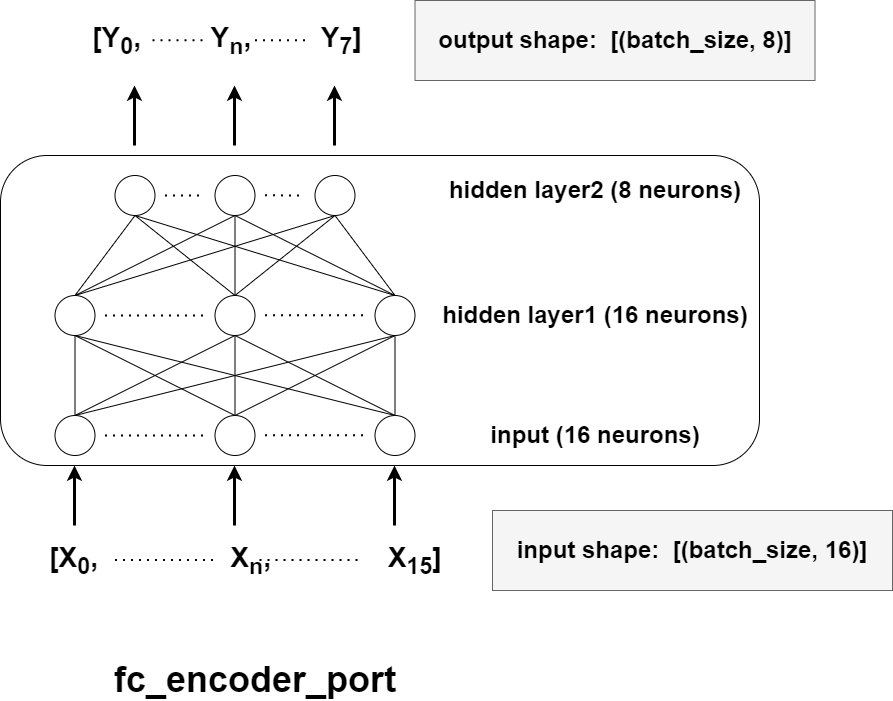

The diagram above was exported from draw.io. Its source (the exported page's mxGraphModel, read from the mxfile embedded in the PNG):
<mxGraphModel dx="-604" dy="1790" grid="1" gridSize="10" guides="1" tooltips="1" connect="1" arrows="1" fold="1" page="1" pageScale="1" pageWidth="827" pageHeight="1169" math="0" shadow="0">
  <root>
    <mxCell id="0" />
    <mxCell id="1" parent="0" />
    <mxCell id="UWP8bIiaMO9ewAU7Xk2l-510" value="" style="rounded=1;whiteSpace=wrap;html=1;" parent="1" vertex="1">
      <mxGeometry x="2040" y="-765" width="759" height="310" as="geometry" />
    </mxCell>
    <mxCell id="UWP8bIiaMO9ewAU7Xk2l-511" value="" style="ellipse;whiteSpace=wrap;html=1;aspect=fixed;" parent="1" vertex="1">
      <mxGeometry x="2094.5" y="-625" width="40" height="40" as="geometry" />
    </mxCell>
    <mxCell id="UWP8bIiaMO9ewAU7Xk2l-512" value="" style="ellipse;whiteSpace=wrap;html=1;aspect=fixed;" parent="1" vertex="1">
      <mxGeometry x="2414.5" y="-625" width="40" height="40" as="geometry" />
    </mxCell>
    <mxCell id="UWP8bIiaMO9ewAU7Xk2l-513" value="" style="ellipse;whiteSpace=wrap;html=1;aspect=fixed;" parent="1" vertex="1">
      <mxGeometry x="2154.5" y="-745" width="40" height="40" as="geometry" />
    </mxCell>
    <mxCell id="UWP8bIiaMO9ewAU7Xk2l-514" value="" style="ellipse;whiteSpace=wrap;html=1;aspect=fixed;" parent="1" vertex="1">
      <mxGeometry x="2354.5" y="-745" width="40" height="40" as="geometry" />
    </mxCell>
    <mxCell id="UWP8bIiaMO9ewAU7Xk2l-515" value="" style="ellipse;whiteSpace=wrap;html=1;aspect=fixed;" parent="1" vertex="1">
      <mxGeometry x="2254.5" y="-625" width="40" height="40" as="geometry" />
    </mxCell>
    <mxCell id="UWP8bIiaMO9ewAU7Xk2l-516" value="" style="ellipse;whiteSpace=wrap;html=1;aspect=fixed;" parent="1" vertex="1">
      <mxGeometry x="2254.5" y="-745" width="40" height="40" as="geometry" />
    </mxCell>
    <mxCell id="UWP8bIiaMO9ewAU7Xk2l-517" value="" style="endArrow=none;dashed=1;html=1;dashPattern=1 3;strokeWidth=2;rounded=0;" parent="1" edge="1">
      <mxGeometry width="50" height="50" relative="1" as="geometry">
        <mxPoint x="2144.5" y="-605" as="sourcePoint" />
        <mxPoint x="2244.5" y="-605" as="targetPoint" />
      </mxGeometry>
    </mxCell>
    <mxCell id="UWP8bIiaMO9ewAU7Xk2l-518" value="" style="endArrow=none;dashed=1;html=1;dashPattern=1 3;strokeWidth=2;rounded=0;" parent="1" edge="1">
      <mxGeometry width="50" height="50" relative="1" as="geometry">
        <mxPoint x="2304.5" y="-605.25" as="sourcePoint" />
        <mxPoint x="2404.5" y="-605.25" as="targetPoint" />
      </mxGeometry>
    </mxCell>
    <mxCell id="UWP8bIiaMO9ewAU7Xk2l-519" value="" style="endArrow=none;dashed=1;html=1;dashPattern=1 3;strokeWidth=2;rounded=0;" parent="1" edge="1">
      <mxGeometry width="50" height="50" relative="1" as="geometry">
        <mxPoint x="2204.5" y="-725.1199999999999" as="sourcePoint" />
        <mxPoint x="2244.5" y="-725" as="targetPoint" />
      </mxGeometry>
    </mxCell>
    <mxCell id="UWP8bIiaMO9ewAU7Xk2l-520" value="" style="endArrow=none;dashed=1;html=1;dashPattern=1 3;strokeWidth=2;rounded=0;" parent="1" edge="1">
      <mxGeometry width="50" height="50" relative="1" as="geometry">
        <mxPoint x="2304.5" y="-725.21" as="sourcePoint" />
        <mxPoint x="2344.5" y="-725" as="targetPoint" />
      </mxGeometry>
    </mxCell>
    <mxCell id="UWP8bIiaMO9ewAU7Xk2l-521" value="" style="endArrow=none;html=1;rounded=0;exitX=0.5;exitY=0;exitDx=0;exitDy=0;entryX=0.5;entryY=1;entryDx=0;entryDy=0;" parent="1" source="UWP8bIiaMO9ewAU7Xk2l-511" target="UWP8bIiaMO9ewAU7Xk2l-513" edge="1">
      <mxGeometry width="50" height="50" relative="1" as="geometry">
        <mxPoint x="2124.5" y="-695" as="sourcePoint" />
        <mxPoint x="2154.5" y="-705" as="targetPoint" />
      </mxGeometry>
    </mxCell>
    <mxCell id="UWP8bIiaMO9ewAU7Xk2l-522" value="" style="endArrow=none;html=1;rounded=0;exitX=0.5;exitY=0;exitDx=0;exitDy=0;entryX=0.5;entryY=1;entryDx=0;entryDy=0;" parent="1" source="UWP8bIiaMO9ewAU7Xk2l-511" target="UWP8bIiaMO9ewAU7Xk2l-516" edge="1">
      <mxGeometry width="50" height="50" relative="1" as="geometry">
        <mxPoint x="2124.5" y="-615" as="sourcePoint" />
        <mxPoint x="2164.5" y="-695" as="targetPoint" />
      </mxGeometry>
    </mxCell>
    <mxCell id="UWP8bIiaMO9ewAU7Xk2l-523" value="" style="endArrow=none;html=1;rounded=0;exitX=0.5;exitY=0;exitDx=0;exitDy=0;entryX=0.5;entryY=1;entryDx=0;entryDy=0;" parent="1" source="UWP8bIiaMO9ewAU7Xk2l-511" target="UWP8bIiaMO9ewAU7Xk2l-514" edge="1">
      <mxGeometry width="50" height="50" relative="1" as="geometry">
        <mxPoint x="2124.5" y="-615" as="sourcePoint" />
        <mxPoint x="2284.5" y="-695" as="targetPoint" />
      </mxGeometry>
    </mxCell>
    <mxCell id="UWP8bIiaMO9ewAU7Xk2l-524" value="" style="endArrow=none;html=1;rounded=0;exitX=0.5;exitY=1;exitDx=0;exitDy=0;entryX=0.5;entryY=0;entryDx=0;entryDy=0;" parent="1" source="UWP8bIiaMO9ewAU7Xk2l-513" target="UWP8bIiaMO9ewAU7Xk2l-515" edge="1">
      <mxGeometry width="50" height="50" relative="1" as="geometry">
        <mxPoint x="2124.5" y="-615" as="sourcePoint" />
        <mxPoint x="2384.5" y="-695" as="targetPoint" />
      </mxGeometry>
    </mxCell>
    <mxCell id="UWP8bIiaMO9ewAU7Xk2l-525" value="" style="endArrow=none;html=1;rounded=0;exitX=0.5;exitY=1;exitDx=0;exitDy=0;entryX=0.5;entryY=0;entryDx=0;entryDy=0;" parent="1" source="UWP8bIiaMO9ewAU7Xk2l-514" target="UWP8bIiaMO9ewAU7Xk2l-515" edge="1">
      <mxGeometry width="50" height="50" relative="1" as="geometry">
        <mxPoint x="2184.5" y="-695" as="sourcePoint" />
        <mxPoint x="2284.5" y="-615" as="targetPoint" />
      </mxGeometry>
    </mxCell>
    <mxCell id="UWP8bIiaMO9ewAU7Xk2l-526" value="" style="endArrow=none;html=1;rounded=0;exitX=0.5;exitY=0;exitDx=0;exitDy=0;entryX=0.5;entryY=1;entryDx=0;entryDy=0;" parent="1" source="UWP8bIiaMO9ewAU7Xk2l-515" target="UWP8bIiaMO9ewAU7Xk2l-516" edge="1">
      <mxGeometry width="50" height="50" relative="1" as="geometry">
        <mxPoint x="2384.5" y="-695" as="sourcePoint" />
        <mxPoint x="2284.5" y="-615" as="targetPoint" />
      </mxGeometry>
    </mxCell>
    <mxCell id="UWP8bIiaMO9ewAU7Xk2l-527" value="" style="endArrow=none;html=1;rounded=0;exitX=0.5;exitY=0;exitDx=0;exitDy=0;entryX=0.5;entryY=1;entryDx=0;entryDy=0;" parent="1" source="UWP8bIiaMO9ewAU7Xk2l-512" target="UWP8bIiaMO9ewAU7Xk2l-516" edge="1">
      <mxGeometry width="50" height="50" relative="1" as="geometry">
        <mxPoint x="2384.5" y="-695" as="sourcePoint" />
        <mxPoint x="2284.5" y="-615" as="targetPoint" />
      </mxGeometry>
    </mxCell>
    <mxCell id="UWP8bIiaMO9ewAU7Xk2l-528" value="" style="endArrow=none;html=1;rounded=0;entryX=0.5;entryY=1;entryDx=0;entryDy=0;" parent="1" target="UWP8bIiaMO9ewAU7Xk2l-514" edge="1">
      <mxGeometry width="50" height="50" relative="1" as="geometry">
        <mxPoint x="2434.5" y="-625" as="sourcePoint" />
        <mxPoint x="2284.5" y="-695" as="targetPoint" />
      </mxGeometry>
    </mxCell>
    <mxCell id="UWP8bIiaMO9ewAU7Xk2l-529" value="" style="endArrow=none;html=1;rounded=0;entryX=0.5;entryY=1;entryDx=0;entryDy=0;" parent="1" target="UWP8bIiaMO9ewAU7Xk2l-513" edge="1">
      <mxGeometry width="50" height="50" relative="1" as="geometry">
        <mxPoint x="2434.5" y="-625" as="sourcePoint" />
        <mxPoint x="2384.5" y="-695" as="targetPoint" />
      </mxGeometry>
    </mxCell>
    <mxCell id="UWP8bIiaMO9ewAU7Xk2l-530" value="&lt;b&gt;&lt;font style=&quot;font-size: 24px;&quot;&gt;hidden layer2 (8 neurons)&lt;/font&gt;&lt;/b&gt;" style="text;html=1;align=center;verticalAlign=middle;whiteSpace=wrap;rounded=0;" parent="1" vertex="1">
      <mxGeometry x="2454.5" y="-745" width="360" height="30" as="geometry" />
    </mxCell>
    <mxCell id="UWP8bIiaMO9ewAU7Xk2l-531" value="&lt;b&gt;&lt;font style=&quot;font-size: 24px;&quot;&gt;hidden layer1 (16 neurons)&lt;/font&gt;&lt;/b&gt;" style="text;html=1;align=center;verticalAlign=middle;whiteSpace=wrap;rounded=0;" parent="1" vertex="1">
      <mxGeometry x="2454.5" y="-620" width="360" height="30" as="geometry" />
    </mxCell>
    <mxCell id="UWP8bIiaMO9ewAU7Xk2l-532" value="" style="ellipse;whiteSpace=wrap;html=1;aspect=fixed;" parent="1" vertex="1">
      <mxGeometry x="2094.5" y="-505" width="40" height="40" as="geometry" />
    </mxCell>
    <mxCell id="UWP8bIiaMO9ewAU7Xk2l-533" value="" style="ellipse;whiteSpace=wrap;html=1;aspect=fixed;" parent="1" vertex="1">
      <mxGeometry x="2414.5" y="-505" width="40" height="40" as="geometry" />
    </mxCell>
    <mxCell id="UWP8bIiaMO9ewAU7Xk2l-534" value="" style="ellipse;whiteSpace=wrap;html=1;aspect=fixed;" parent="1" vertex="1">
      <mxGeometry x="2254.5" y="-505" width="40" height="40" as="geometry" />
    </mxCell>
    <mxCell id="UWP8bIiaMO9ewAU7Xk2l-535" value="" style="endArrow=none;dashed=1;html=1;dashPattern=1 3;strokeWidth=2;rounded=0;" parent="1" edge="1">
      <mxGeometry width="50" height="50" relative="1" as="geometry">
        <mxPoint x="2144.5" y="-485" as="sourcePoint" />
        <mxPoint x="2244.5" y="-485" as="targetPoint" />
      </mxGeometry>
    </mxCell>
    <mxCell id="UWP8bIiaMO9ewAU7Xk2l-536" value="" style="endArrow=none;dashed=1;html=1;dashPattern=1 3;strokeWidth=2;rounded=0;" parent="1" edge="1">
      <mxGeometry width="50" height="50" relative="1" as="geometry">
        <mxPoint x="2304.5" y="-485.25" as="sourcePoint" />
        <mxPoint x="2404.5" y="-485.25" as="targetPoint" />
      </mxGeometry>
    </mxCell>
    <mxCell id="UWP8bIiaMO9ewAU7Xk2l-537" value="" style="endArrow=none;html=1;rounded=0;exitX=0.5;exitY=0;exitDx=0;exitDy=0;entryX=0.5;entryY=1;entryDx=0;entryDy=0;" parent="1" source="UWP8bIiaMO9ewAU7Xk2l-532" target="UWP8bIiaMO9ewAU7Xk2l-515" edge="1">
      <mxGeometry width="50" height="50" relative="1" as="geometry">
        <mxPoint x="2124.5" y="-615" as="sourcePoint" />
        <mxPoint x="2384.5" y="-695" as="targetPoint" />
      </mxGeometry>
    </mxCell>
    <mxCell id="UWP8bIiaMO9ewAU7Xk2l-538" value="" style="endArrow=none;html=1;rounded=0;exitX=0.5;exitY=0;exitDx=0;exitDy=0;entryX=0.5;entryY=1;entryDx=0;entryDy=0;" parent="1" source="UWP8bIiaMO9ewAU7Xk2l-532" target="UWP8bIiaMO9ewAU7Xk2l-512" edge="1">
      <mxGeometry width="50" height="50" relative="1" as="geometry">
        <mxPoint x="2124.5" y="-495" as="sourcePoint" />
        <mxPoint x="2284.5" y="-575" as="targetPoint" />
      </mxGeometry>
    </mxCell>
    <mxCell id="UWP8bIiaMO9ewAU7Xk2l-539" value="" style="endArrow=none;html=1;rounded=0;entryX=0.5;entryY=1;entryDx=0;entryDy=0;" parent="1" target="UWP8bIiaMO9ewAU7Xk2l-511" edge="1">
      <mxGeometry width="50" height="50" relative="1" as="geometry">
        <mxPoint x="2114.5" y="-505" as="sourcePoint" />
        <mxPoint x="2444.5" y="-575" as="targetPoint" />
      </mxGeometry>
    </mxCell>
    <mxCell id="UWP8bIiaMO9ewAU7Xk2l-540" value="" style="endArrow=none;html=1;rounded=0;entryX=0.5;entryY=1;entryDx=0;entryDy=0;exitX=0.5;exitY=0;exitDx=0;exitDy=0;" parent="1" source="UWP8bIiaMO9ewAU7Xk2l-534" target="UWP8bIiaMO9ewAU7Xk2l-515" edge="1">
      <mxGeometry width="50" height="50" relative="1" as="geometry">
        <mxPoint x="2124.5" y="-495" as="sourcePoint" />
        <mxPoint x="2124.5" y="-575" as="targetPoint" />
      </mxGeometry>
    </mxCell>
    <mxCell id="UWP8bIiaMO9ewAU7Xk2l-541" value="" style="endArrow=none;html=1;rounded=0;entryX=0.5;entryY=1;entryDx=0;entryDy=0;exitX=0.5;exitY=0;exitDx=0;exitDy=0;" parent="1" source="UWP8bIiaMO9ewAU7Xk2l-534" target="UWP8bIiaMO9ewAU7Xk2l-512" edge="1">
      <mxGeometry width="50" height="50" relative="1" as="geometry">
        <mxPoint x="2284.5" y="-495" as="sourcePoint" />
        <mxPoint x="2284.5" y="-575" as="targetPoint" />
      </mxGeometry>
    </mxCell>
    <mxCell id="UWP8bIiaMO9ewAU7Xk2l-542" value="" style="endArrow=none;html=1;rounded=0;entryX=0.5;entryY=0;entryDx=0;entryDy=0;exitX=0.5;exitY=1;exitDx=0;exitDy=0;" parent="1" source="UWP8bIiaMO9ewAU7Xk2l-511" target="UWP8bIiaMO9ewAU7Xk2l-534" edge="1">
      <mxGeometry width="50" height="50" relative="1" as="geometry">
        <mxPoint x="2284.5" y="-495" as="sourcePoint" />
        <mxPoint x="2444.5" y="-575" as="targetPoint" />
      </mxGeometry>
    </mxCell>
    <mxCell id="UWP8bIiaMO9ewAU7Xk2l-543" value="" style="endArrow=none;html=1;rounded=0;entryX=0.5;entryY=0;entryDx=0;entryDy=0;exitX=0.5;exitY=1;exitDx=0;exitDy=0;" parent="1" source="UWP8bIiaMO9ewAU7Xk2l-511" target="UWP8bIiaMO9ewAU7Xk2l-533" edge="1">
      <mxGeometry width="50" height="50" relative="1" as="geometry">
        <mxPoint x="2284.5" y="-495" as="sourcePoint" />
        <mxPoint x="2444.5" y="-575" as="targetPoint" />
      </mxGeometry>
    </mxCell>
    <mxCell id="UWP8bIiaMO9ewAU7Xk2l-544" value="" style="endArrow=none;html=1;rounded=0;entryX=0.5;entryY=0;entryDx=0;entryDy=0;exitX=0.5;exitY=1;exitDx=0;exitDy=0;" parent="1" source="UWP8bIiaMO9ewAU7Xk2l-515" target="UWP8bIiaMO9ewAU7Xk2l-533" edge="1">
      <mxGeometry width="50" height="50" relative="1" as="geometry">
        <mxPoint x="2124.5" y="-575" as="sourcePoint" />
        <mxPoint x="2444.5" y="-495" as="targetPoint" />
      </mxGeometry>
    </mxCell>
    <mxCell id="UWP8bIiaMO9ewAU7Xk2l-545" value="" style="endArrow=none;html=1;rounded=0;entryX=0.5;entryY=0;entryDx=0;entryDy=0;" parent="1" target="UWP8bIiaMO9ewAU7Xk2l-533" edge="1">
      <mxGeometry width="50" height="50" relative="1" as="geometry">
        <mxPoint x="2434.5" y="-585" as="sourcePoint" />
        <mxPoint x="2444.5" y="-495" as="targetPoint" />
      </mxGeometry>
    </mxCell>
    <mxCell id="UWP8bIiaMO9ewAU7Xk2l-546" style="edgeStyle=orthogonalEdgeStyle;rounded=0;orthogonalLoop=1;jettySize=auto;html=1;exitX=0.5;exitY=1;exitDx=0;exitDy=0;" parent="1" source="UWP8bIiaMO9ewAU7Xk2l-531" target="UWP8bIiaMO9ewAU7Xk2l-531" edge="1">
      <mxGeometry relative="1" as="geometry" />
    </mxCell>
    <mxCell id="UWP8bIiaMO9ewAU7Xk2l-547" value="&lt;font style=&quot;font-size: 24px;&quot;&gt;&lt;b&gt;&lt;font style=&quot;font-size: 24px;&quot;&gt;input&amp;nbsp;&lt;/font&gt;&lt;/b&gt;&lt;b&gt;&lt;font style=&quot;font-size: 24px;&quot;&gt;(16 neurons)&lt;/font&gt;&lt;/b&gt;&lt;/font&gt;" style="text;html=1;align=center;verticalAlign=middle;whiteSpace=wrap;rounded=0;" parent="1" vertex="1">
      <mxGeometry x="2454.5" y="-500" width="360" height="30" as="geometry" />
    </mxCell>
    <mxCell id="UWP8bIiaMO9ewAU7Xk2l-548" value="&lt;span style=&quot;font-size: 28px;&quot;&gt;&lt;b&gt;[X&lt;sub&gt;0&lt;/sub&gt;,&amp;nbsp; &amp;nbsp; &amp;nbsp; &amp;nbsp; &amp;nbsp; &amp;nbsp; &amp;nbsp; &amp;nbsp; &amp;nbsp;X&lt;sub style=&quot;&quot;&gt;n&lt;/sub&gt;,&amp;nbsp; &amp;nbsp; &amp;nbsp; &amp;nbsp; &amp;nbsp; &amp;nbsp; &amp;nbsp; &amp;nbsp;X&lt;sub style=&quot;&quot;&gt;15&lt;/sub&gt;]&lt;/b&gt;&lt;/span&gt;" style="text;html=1;align=center;verticalAlign=middle;whiteSpace=wrap;rounded=0;" parent="1" vertex="1">
      <mxGeometry x="2050" y="-375" width="471" height="30" as="geometry" />
    </mxCell>
    <mxCell id="UWP8bIiaMO9ewAU7Xk2l-549" value="" style="endArrow=none;dashed=1;html=1;dashPattern=1 3;strokeWidth=2;rounded=0;" parent="1" edge="1">
      <mxGeometry width="50" height="50" relative="1" as="geometry">
        <mxPoint x="2154.5" y="-360.5" as="sourcePoint" />
        <mxPoint x="2254.5" y="-360.5" as="targetPoint" />
      </mxGeometry>
    </mxCell>
    <mxCell id="UWP8bIiaMO9ewAU7Xk2l-550" value="" style="endArrow=none;dashed=1;html=1;dashPattern=1 3;strokeWidth=2;rounded=0;" parent="1" edge="1">
      <mxGeometry width="50" height="50" relative="1" as="geometry">
        <mxPoint x="2299" y="-360.5" as="sourcePoint" />
        <mxPoint x="2399" y="-360.5" as="targetPoint" />
      </mxGeometry>
    </mxCell>
    <mxCell id="UWP8bIiaMO9ewAU7Xk2l-551" value="" style="endArrow=classic;html=1;rounded=0;strokeWidth=3;" parent="1" edge="1">
      <mxGeometry width="50" height="50" relative="1" as="geometry">
        <mxPoint x="2114" y="-395" as="sourcePoint" />
        <mxPoint x="2114" y="-455" as="targetPoint" />
      </mxGeometry>
    </mxCell>
    <mxCell id="UWP8bIiaMO9ewAU7Xk2l-552" value="" style="endArrow=classic;html=1;rounded=0;strokeWidth=3;" parent="1" edge="1">
      <mxGeometry width="50" height="50" relative="1" as="geometry">
        <mxPoint x="2274" y="-395" as="sourcePoint" />
        <mxPoint x="2274" y="-455" as="targetPoint" />
      </mxGeometry>
    </mxCell>
    <mxCell id="UWP8bIiaMO9ewAU7Xk2l-553" value="" style="endArrow=classic;html=1;rounded=0;strokeWidth=3;" parent="1" edge="1">
      <mxGeometry width="50" height="50" relative="1" as="geometry">
        <mxPoint x="2434" y="-395" as="sourcePoint" />
        <mxPoint x="2434" y="-455" as="targetPoint" />
      </mxGeometry>
    </mxCell>
    <mxCell id="UWP8bIiaMO9ewAU7Xk2l-554" value="" style="endArrow=classic;html=1;rounded=0;strokeWidth=3;" parent="1" edge="1">
      <mxGeometry width="50" height="50" relative="1" as="geometry">
        <mxPoint x="2174" y="-775" as="sourcePoint" />
        <mxPoint x="2174" y="-835" as="targetPoint" />
      </mxGeometry>
    </mxCell>
    <mxCell id="UWP8bIiaMO9ewAU7Xk2l-555" value="" style="endArrow=classic;html=1;rounded=0;strokeWidth=3;" parent="1" edge="1">
      <mxGeometry width="50" height="50" relative="1" as="geometry">
        <mxPoint x="2274" y="-775" as="sourcePoint" />
        <mxPoint x="2274" y="-835" as="targetPoint" />
      </mxGeometry>
    </mxCell>
    <mxCell id="UWP8bIiaMO9ewAU7Xk2l-556" value="" style="endArrow=classic;html=1;rounded=0;strokeWidth=3;" parent="1" edge="1">
      <mxGeometry width="50" height="50" relative="1" as="geometry">
        <mxPoint x="2374" y="-775" as="sourcePoint" />
        <mxPoint x="2374" y="-835" as="targetPoint" />
      </mxGeometry>
    </mxCell>
    <mxCell id="UWP8bIiaMO9ewAU7Xk2l-557" value="&lt;span style=&quot;font-size: 28px;&quot;&gt;&lt;b&gt;[Y&lt;sub style=&quot;&quot;&gt;0&lt;/sub&gt;,&amp;nbsp; &amp;nbsp; &amp;nbsp; &amp;nbsp; &amp;nbsp;Y&lt;sub style=&quot;&quot;&gt;n&lt;/sub&gt;,&amp;nbsp; &amp;nbsp; &amp;nbsp; &amp;nbsp; &amp;nbsp;Y&lt;sub style=&quot;&quot;&gt;7&lt;/sub&gt;]&lt;/b&gt;&lt;/span&gt;" style="text;html=1;align=center;verticalAlign=middle;whiteSpace=wrap;rounded=0;" parent="1" vertex="1">
      <mxGeometry x="2066.75" y="-895" width="400" height="30" as="geometry" />
    </mxCell>
    <mxCell id="UWP8bIiaMO9ewAU7Xk2l-558" value="" style="endArrow=none;dashed=1;html=1;dashPattern=1 3;strokeWidth=2;rounded=0;" parent="1" edge="1">
      <mxGeometry width="50" height="50" relative="1" as="geometry">
        <mxPoint x="2192" y="-880.23" as="sourcePoint" />
        <mxPoint x="2242" y="-880.23" as="targetPoint" />
      </mxGeometry>
    </mxCell>
    <mxCell id="UWP8bIiaMO9ewAU7Xk2l-559" value="" style="endArrow=none;dashed=1;html=1;dashPattern=1 3;strokeWidth=2;rounded=0;" parent="1" edge="1">
      <mxGeometry width="50" height="50" relative="1" as="geometry">
        <mxPoint x="2294.5" y="-880.23" as="sourcePoint" />
        <mxPoint x="2344.5" y="-880.23" as="targetPoint" />
      </mxGeometry>
    </mxCell>
    <mxCell id="UWP8bIiaMO9ewAU7Xk2l-560" value="&lt;font color=&quot;#000000&quot;&gt;&lt;span style=&quot;font-size: 24px;&quot;&gt;&lt;b&gt;input shape:&amp;nbsp;&amp;nbsp;&lt;/b&gt;&lt;/span&gt;&lt;b style=&quot;font-size: 24px; background-color: initial;&quot;&gt;[(batch_size, 16)]&lt;/b&gt;&lt;/font&gt;" style="text;html=1;align=center;verticalAlign=middle;whiteSpace=wrap;rounded=0;fillColor=#f5f5f5;fontColor=#333333;strokeColor=#666666;" parent="1" vertex="1">
      <mxGeometry x="2532" y="-410" width="400" height="80" as="geometry" />
    </mxCell>
    <mxCell id="UWP8bIiaMO9ewAU7Xk2l-561" value="&lt;font color=&quot;#000000&quot;&gt;&lt;span style=&quot;font-size: 24px;&quot;&gt;&lt;b&gt;output shape:&amp;nbsp;&amp;nbsp;&lt;/b&gt;&lt;/span&gt;&lt;b style=&quot;font-size: 24px; background-color: initial;&quot;&gt;[(batch_size, 8)]&lt;/b&gt;&lt;/font&gt;" style="text;html=1;align=center;verticalAlign=middle;whiteSpace=wrap;rounded=0;fillColor=#f5f5f5;fontColor=#333333;strokeColor=#666666;" parent="1" vertex="1">
      <mxGeometry x="2454.5" y="-920" width="400" height="80" as="geometry" />
    </mxCell>
    <mxCell id="UWP8bIiaMO9ewAU7Xk2l-562" value="&lt;font size=&quot;1&quot; style=&quot;&quot;&gt;&lt;b style=&quot;font-size: 36px;&quot;&gt;fc_encoder_port&lt;/b&gt;&lt;/font&gt;" style="text;html=1;align=center;verticalAlign=middle;whiteSpace=wrap;rounded=0;" parent="1" vertex="1">
      <mxGeometry x="2174.5" y="-256" width="240" height="30" as="geometry" />
    </mxCell>
  </root>
</mxGraphModel>